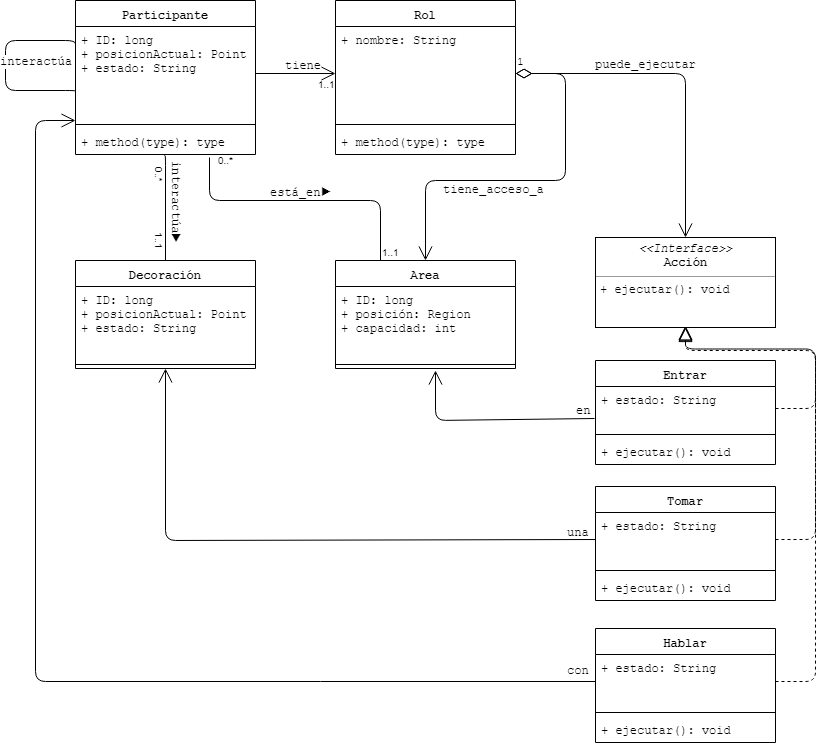

The diagram above was exported from draw.io. Its source (the exported page's mxGraphModel, read from the mxfile embedded in the PNG):
<mxGraphModel dx="1354" dy="765" grid="1" gridSize="10" guides="1" tooltips="1" connect="1" arrows="1" fold="1" page="1" pageScale="1" pageWidth="850" pageHeight="1100" math="0" shadow="0">
  <root>
    <mxCell id="0" />
    <mxCell id="1" parent="0" />
    <mxCell id="TY4FZSJgo4LRB3szzZAe-1" value="Participante" style="swimlane;fontStyle=1;align=center;verticalAlign=top;childLayout=stackLayout;horizontal=1;startSize=26;horizontalStack=0;resizeParent=1;resizeParentMax=0;resizeLast=0;collapsible=1;marginBottom=0;fontFamily=Courier New;" vertex="1" parent="1">
      <mxGeometry x="80" y="200" width="180" height="154" as="geometry">
        <mxRectangle x="345" y="200" width="120" height="26" as="alternateBounds" />
      </mxGeometry>
    </mxCell>
    <mxCell id="TY4FZSJgo4LRB3szzZAe-2" value="+ ID: long&#10;+ posicionActual: Point&#10;+ estado: String" style="text;strokeColor=none;fillColor=none;align=left;verticalAlign=top;spacingLeft=4;spacingRight=4;overflow=hidden;rotatable=0;points=[[0,0.5],[1,0.5]];portConstraint=eastwest;fontFamily=Courier New;" vertex="1" parent="TY4FZSJgo4LRB3szzZAe-1">
      <mxGeometry y="26" width="180" height="94" as="geometry" />
    </mxCell>
    <mxCell id="TY4FZSJgo4LRB3szzZAe-3" value="" style="line;strokeWidth=1;fillColor=none;align=left;verticalAlign=middle;spacingTop=-1;spacingLeft=3;spacingRight=3;rotatable=0;labelPosition=right;points=[];portConstraint=eastwest;fontFamily=Courier New;" vertex="1" parent="TY4FZSJgo4LRB3szzZAe-1">
      <mxGeometry y="120" width="180" height="8" as="geometry" />
    </mxCell>
    <mxCell id="TY4FZSJgo4LRB3szzZAe-4" value="+ method(type): type" style="text;strokeColor=none;fillColor=none;align=left;verticalAlign=top;spacingLeft=4;spacingRight=4;overflow=hidden;rotatable=0;points=[[0,0.5],[1,0.5]];portConstraint=eastwest;fontFamily=Courier New;" vertex="1" parent="TY4FZSJgo4LRB3szzZAe-1">
      <mxGeometry y="128" width="180" height="26" as="geometry" />
    </mxCell>
    <mxCell id="TY4FZSJgo4LRB3szzZAe-31" value="" style="endArrow=none;html=1;edgeStyle=orthogonalEdgeStyle;fontFamily=Courier New;exitX=0;exitY=0.223;exitDx=0;exitDy=0;exitPerimeter=0;entryX=0;entryY=0.691;entryDx=0;entryDy=0;entryPerimeter=0;" edge="1" parent="TY4FZSJgo4LRB3szzZAe-1" source="TY4FZSJgo4LRB3szzZAe-2" target="TY4FZSJgo4LRB3szzZAe-2">
      <mxGeometry relative="1" as="geometry">
        <mxPoint x="-60" y="-30" as="sourcePoint" />
        <mxPoint x="-60" y="90" as="targetPoint" />
        <Array as="points">
          <mxPoint y="40" />
          <mxPoint x="-70" y="40" />
          <mxPoint x="-70" y="90" />
          <mxPoint y="90" />
        </Array>
      </mxGeometry>
    </mxCell>
    <mxCell id="TY4FZSJgo4LRB3szzZAe-35" value="interactúa" style="text;html=1;resizable=0;points=[];align=center;verticalAlign=middle;labelBackgroundColor=#ffffff;fontFamily=Courier New;" vertex="1" connectable="0" parent="TY4FZSJgo4LRB3szzZAe-31">
      <mxGeometry x="-0.5643" y="-1" relative="1" as="geometry">
        <mxPoint x="-4" y="21" as="offset" />
      </mxGeometry>
    </mxCell>
    <mxCell id="TY4FZSJgo4LRB3szzZAe-10" value="Decoración" style="swimlane;fontStyle=1;align=center;verticalAlign=top;childLayout=stackLayout;horizontal=1;startSize=26;horizontalStack=0;resizeParent=1;resizeParentMax=0;resizeLast=0;collapsible=1;marginBottom=0;fontFamily=Courier New;" vertex="1" parent="1">
      <mxGeometry x="80" y="460" width="180" height="108" as="geometry">
        <mxRectangle x="345" y="200" width="120" height="26" as="alternateBounds" />
      </mxGeometry>
    </mxCell>
    <mxCell id="TY4FZSJgo4LRB3szzZAe-11" value="+ ID: long&#10;+ posicionActual: Point&#10;+ estado: String" style="text;strokeColor=none;fillColor=none;align=left;verticalAlign=top;spacingLeft=4;spacingRight=4;overflow=hidden;rotatable=0;points=[[0,0.5],[1,0.5]];portConstraint=eastwest;fontFamily=Courier New;" vertex="1" parent="TY4FZSJgo4LRB3szzZAe-10">
      <mxGeometry y="26" width="180" height="74" as="geometry" />
    </mxCell>
    <mxCell id="TY4FZSJgo4LRB3szzZAe-12" value="" style="line;strokeWidth=1;fillColor=none;align=left;verticalAlign=middle;spacingTop=-1;spacingLeft=3;spacingRight=3;rotatable=0;labelPosition=right;points=[];portConstraint=eastwest;fontFamily=Courier New;" vertex="1" parent="TY4FZSJgo4LRB3szzZAe-10">
      <mxGeometry y="100" width="180" height="8" as="geometry" />
    </mxCell>
    <mxCell id="TY4FZSJgo4LRB3szzZAe-5" value="Rol" style="swimlane;fontStyle=1;align=center;verticalAlign=top;childLayout=stackLayout;horizontal=1;startSize=26;horizontalStack=0;resizeParent=1;resizeParentMax=0;resizeLast=0;collapsible=1;marginBottom=0;fontFamily=Courier New;" vertex="1" parent="1">
      <mxGeometry x="340" y="200" width="180" height="154" as="geometry">
        <mxRectangle x="345" y="200" width="120" height="26" as="alternateBounds" />
      </mxGeometry>
    </mxCell>
    <mxCell id="TY4FZSJgo4LRB3szzZAe-6" value="+ nombre: String&#10;&#10;" style="text;strokeColor=none;fillColor=none;align=left;verticalAlign=top;spacingLeft=4;spacingRight=4;overflow=hidden;rotatable=0;points=[[0,0.5],[1,0.5]];portConstraint=eastwest;fontFamily=Courier New;" vertex="1" parent="TY4FZSJgo4LRB3szzZAe-5">
      <mxGeometry y="26" width="180" height="94" as="geometry" />
    </mxCell>
    <mxCell id="TY4FZSJgo4LRB3szzZAe-7" value="" style="line;strokeWidth=1;fillColor=none;align=left;verticalAlign=middle;spacingTop=-1;spacingLeft=3;spacingRight=3;rotatable=0;labelPosition=right;points=[];portConstraint=eastwest;fontFamily=Courier New;" vertex="1" parent="TY4FZSJgo4LRB3szzZAe-5">
      <mxGeometry y="120" width="180" height="8" as="geometry" />
    </mxCell>
    <mxCell id="TY4FZSJgo4LRB3szzZAe-8" value="+ method(type): type" style="text;strokeColor=none;fillColor=none;align=left;verticalAlign=top;spacingLeft=4;spacingRight=4;overflow=hidden;rotatable=0;points=[[0,0.5],[1,0.5]];portConstraint=eastwest;fontFamily=Courier New;" vertex="1" parent="TY4FZSJgo4LRB3szzZAe-5">
      <mxGeometry y="128" width="180" height="26" as="geometry" />
    </mxCell>
    <mxCell id="TY4FZSJgo4LRB3szzZAe-20" value="Area" style="swimlane;fontStyle=1;align=center;verticalAlign=top;childLayout=stackLayout;horizontal=1;startSize=26;horizontalStack=0;resizeParent=1;resizeParentMax=0;resizeLast=0;collapsible=1;marginBottom=0;fontFamily=Courier New;" vertex="1" parent="1">
      <mxGeometry x="340" y="460" width="180" height="108" as="geometry">
        <mxRectangle x="345" y="200" width="120" height="26" as="alternateBounds" />
      </mxGeometry>
    </mxCell>
    <mxCell id="TY4FZSJgo4LRB3szzZAe-21" value="+ ID: long&#10;+ posición: Region&#10;+ capacidad: int" style="text;strokeColor=none;fillColor=none;align=left;verticalAlign=top;spacingLeft=4;spacingRight=4;overflow=hidden;rotatable=0;points=[[0,0.5],[1,0.5]];portConstraint=eastwest;fontFamily=Courier New;" vertex="1" parent="TY4FZSJgo4LRB3szzZAe-20">
      <mxGeometry y="26" width="180" height="74" as="geometry" />
    </mxCell>
    <mxCell id="TY4FZSJgo4LRB3szzZAe-22" value="" style="line;strokeWidth=1;fillColor=none;align=left;verticalAlign=middle;spacingTop=-1;spacingLeft=3;spacingRight=3;rotatable=0;labelPosition=right;points=[];portConstraint=eastwest;fontFamily=Courier New;" vertex="1" parent="TY4FZSJgo4LRB3szzZAe-20">
      <mxGeometry y="100" width="180" height="8" as="geometry" />
    </mxCell>
    <mxCell id="TY4FZSJgo4LRB3szzZAe-96" value="Entrar" style="swimlane;fontStyle=1;align=center;verticalAlign=top;childLayout=stackLayout;horizontal=1;startSize=26;horizontalStack=0;resizeParent=1;resizeParentMax=0;resizeLast=0;collapsible=1;marginBottom=0;fontFamily=Courier New;" vertex="1" parent="1">
      <mxGeometry x="600" y="560" width="180" height="104" as="geometry">
        <mxRectangle x="345" y="200" width="120" height="26" as="alternateBounds" />
      </mxGeometry>
    </mxCell>
    <mxCell id="TY4FZSJgo4LRB3szzZAe-97" value="+ estado: String" style="text;strokeColor=none;fillColor=none;align=left;verticalAlign=top;spacingLeft=4;spacingRight=4;overflow=hidden;rotatable=0;points=[[0,0.5],[1,0.5]];portConstraint=eastwest;fontFamily=Courier New;" vertex="1" parent="TY4FZSJgo4LRB3szzZAe-96">
      <mxGeometry y="26" width="180" height="44" as="geometry" />
    </mxCell>
    <mxCell id="TY4FZSJgo4LRB3szzZAe-98" value="" style="line;strokeWidth=1;fillColor=none;align=left;verticalAlign=middle;spacingTop=-1;spacingLeft=3;spacingRight=3;rotatable=0;labelPosition=right;points=[];portConstraint=eastwest;fontFamily=Courier New;" vertex="1" parent="TY4FZSJgo4LRB3szzZAe-96">
      <mxGeometry y="70" width="180" height="8" as="geometry" />
    </mxCell>
    <mxCell id="TY4FZSJgo4LRB3szzZAe-99" value="+ ejecutar(): void&#10;" style="text;strokeColor=none;fillColor=none;align=left;verticalAlign=top;spacingLeft=4;spacingRight=4;overflow=hidden;rotatable=0;points=[[0,0.5],[1,0.5]];portConstraint=eastwest;fontFamily=Courier New;" vertex="1" parent="TY4FZSJgo4LRB3szzZAe-96">
      <mxGeometry y="78" width="180" height="26" as="geometry" />
    </mxCell>
    <mxCell id="TY4FZSJgo4LRB3szzZAe-101" value="Tomar" style="swimlane;fontStyle=1;align=center;verticalAlign=top;childLayout=stackLayout;horizontal=1;startSize=26;horizontalStack=0;resizeParent=1;resizeParentMax=0;resizeLast=0;collapsible=1;marginBottom=0;fontFamily=Courier New;" vertex="1" parent="1">
      <mxGeometry x="600" y="686" width="180" height="114" as="geometry">
        <mxRectangle x="345" y="200" width="120" height="26" as="alternateBounds" />
      </mxGeometry>
    </mxCell>
    <mxCell id="TY4FZSJgo4LRB3szzZAe-102" value="+ estado: String" style="text;strokeColor=none;fillColor=none;align=left;verticalAlign=top;spacingLeft=4;spacingRight=4;overflow=hidden;rotatable=0;points=[[0,0.5],[1,0.5]];portConstraint=eastwest;fontFamily=Courier New;" vertex="1" parent="TY4FZSJgo4LRB3szzZAe-101">
      <mxGeometry y="26" width="180" height="54" as="geometry" />
    </mxCell>
    <mxCell id="TY4FZSJgo4LRB3szzZAe-103" value="" style="line;strokeWidth=1;fillColor=none;align=left;verticalAlign=middle;spacingTop=-1;spacingLeft=3;spacingRight=3;rotatable=0;labelPosition=right;points=[];portConstraint=eastwest;fontFamily=Courier New;" vertex="1" parent="TY4FZSJgo4LRB3szzZAe-101">
      <mxGeometry y="80" width="180" height="8" as="geometry" />
    </mxCell>
    <mxCell id="TY4FZSJgo4LRB3szzZAe-104" value="+ ejecutar(): void&#10;" style="text;strokeColor=none;fillColor=none;align=left;verticalAlign=top;spacingLeft=4;spacingRight=4;overflow=hidden;rotatable=0;points=[[0,0.5],[1,0.5]];portConstraint=eastwest;fontFamily=Courier New;" vertex="1" parent="TY4FZSJgo4LRB3szzZAe-101">
      <mxGeometry y="88" width="180" height="26" as="geometry" />
    </mxCell>
    <mxCell id="TY4FZSJgo4LRB3szzZAe-106" value="Hablar" style="swimlane;fontStyle=1;align=center;verticalAlign=top;childLayout=stackLayout;horizontal=1;startSize=26;horizontalStack=0;resizeParent=1;resizeParentMax=0;resizeLast=0;collapsible=1;marginBottom=0;fontFamily=Courier New;" vertex="1" parent="1">
      <mxGeometry x="600" y="828" width="180" height="114" as="geometry">
        <mxRectangle x="345" y="200" width="120" height="26" as="alternateBounds" />
      </mxGeometry>
    </mxCell>
    <mxCell id="TY4FZSJgo4LRB3szzZAe-107" value="+ estado: String" style="text;strokeColor=none;fillColor=none;align=left;verticalAlign=top;spacingLeft=4;spacingRight=4;overflow=hidden;rotatable=0;points=[[0,0.5],[1,0.5]];portConstraint=eastwest;fontFamily=Courier New;" vertex="1" parent="TY4FZSJgo4LRB3szzZAe-106">
      <mxGeometry y="26" width="180" height="54" as="geometry" />
    </mxCell>
    <mxCell id="TY4FZSJgo4LRB3szzZAe-108" value="" style="line;strokeWidth=1;fillColor=none;align=left;verticalAlign=middle;spacingTop=-1;spacingLeft=3;spacingRight=3;rotatable=0;labelPosition=right;points=[];portConstraint=eastwest;fontFamily=Courier New;" vertex="1" parent="TY4FZSJgo4LRB3szzZAe-106">
      <mxGeometry y="80" width="180" height="8" as="geometry" />
    </mxCell>
    <mxCell id="TY4FZSJgo4LRB3szzZAe-109" value="+ ejecutar(): void&#10;" style="text;strokeColor=none;fillColor=none;align=left;verticalAlign=top;spacingLeft=4;spacingRight=4;overflow=hidden;rotatable=0;points=[[0,0.5],[1,0.5]];portConstraint=eastwest;fontFamily=Courier New;" vertex="1" parent="TY4FZSJgo4LRB3szzZAe-106">
      <mxGeometry y="88" width="180" height="26" as="geometry" />
    </mxCell>
    <mxCell id="TY4FZSJgo4LRB3szzZAe-29" value="1..1" style="resizable=0;html=1;align=left;verticalAlign=bottom;labelBackgroundColor=#ffffff;fontSize=10;" connectable="0" vertex="1" parent="1">
      <mxGeometry x="310" y="278" as="geometry">
        <mxPoint x="10" y="14" as="offset" />
      </mxGeometry>
    </mxCell>
    <mxCell id="TY4FZSJgo4LRB3szzZAe-42" value="&lt;p style=&quot;margin: 0px ; margin-top: 4px ; text-align: center&quot;&gt;&lt;i&gt;&amp;lt;&amp;lt;Interface&amp;gt;&amp;gt;&lt;/i&gt;&lt;br&gt;&lt;b&gt;Acción&lt;/b&gt;&lt;/p&gt;&lt;hr size=&quot;1&quot;&gt;&lt;p style=&quot;margin: 0px ; margin-left: 4px&quot;&gt;&lt;/p&gt;&lt;p style=&quot;margin: 0px ; margin-left: 4px&quot;&gt;+ ejecutar(): void&lt;br&gt;&lt;br&gt;&lt;/p&gt;" style="verticalAlign=top;align=left;overflow=fill;fontSize=12;fontFamily=Courier New;html=1;" vertex="1" parent="1">
      <mxGeometry x="600" y="437" width="180" height="90" as="geometry" />
    </mxCell>
    <mxCell id="TY4FZSJgo4LRB3szzZAe-48" value="interactúa▶&lt;br&gt;" style="text;html=1;resizable=0;points=[];autosize=1;align=left;verticalAlign=top;spacingTop=-4;fontFamily=Courier New;rotation=90;" vertex="1" parent="1">
      <mxGeometry x="130" y="398.5" width="100" height="20" as="geometry" />
    </mxCell>
    <mxCell id="TY4FZSJgo4LRB3szzZAe-49" value="" style="endArrow=none;html=1;edgeStyle=orthogonalEdgeStyle;fontFamily=Courier New;entryX=0.5;entryY=0;entryDx=0;entryDy=0;exitX=0.494;exitY=1.038;exitDx=0;exitDy=0;exitPerimeter=0;" edge="1" parent="1" source="TY4FZSJgo4LRB3szzZAe-4" target="TY4FZSJgo4LRB3szzZAe-10">
      <mxGeometry relative="1" as="geometry">
        <mxPoint x="169" y="355" as="sourcePoint" />
        <mxPoint x="170" y="437" as="targetPoint" />
        <Array as="points">
          <mxPoint x="170" y="355" />
        </Array>
      </mxGeometry>
    </mxCell>
    <mxCell id="TY4FZSJgo4LRB3szzZAe-50" value="" style="resizable=0;html=1;align=left;verticalAlign=bottom;labelBackgroundColor=#ffffff;fontSize=10;" connectable="0" vertex="1" parent="TY4FZSJgo4LRB3szzZAe-49">
      <mxGeometry x="-1" relative="1" as="geometry">
        <mxPoint x="1" y="15" as="offset" />
      </mxGeometry>
    </mxCell>
    <mxCell id="TY4FZSJgo4LRB3szzZAe-51" value="" style="resizable=0;html=1;align=right;verticalAlign=bottom;labelBackgroundColor=#ffffff;fontSize=10;" connectable="0" vertex="1" parent="TY4FZSJgo4LRB3szzZAe-49">
      <mxGeometry x="1" relative="1" as="geometry" />
    </mxCell>
    <mxCell id="TY4FZSJgo4LRB3szzZAe-53" value="0..*" style="resizable=0;html=1;align=left;verticalAlign=bottom;labelBackgroundColor=#ffffff;fontSize=10;rotation=0;" connectable="0" vertex="1" parent="1">
      <mxGeometry x="210" y="354" as="geometry">
        <mxPoint x="10" y="14" as="offset" />
      </mxGeometry>
    </mxCell>
    <mxCell id="TY4FZSJgo4LRB3szzZAe-54" value="1..1" style="resizable=0;html=1;align=left;verticalAlign=bottom;labelBackgroundColor=#ffffff;fontSize=10;rotation=90;" connectable="0" vertex="1" parent="1">
      <mxGeometry x="170" y="418.5" as="geometry">
        <mxPoint x="10" y="14" as="offset" />
      </mxGeometry>
    </mxCell>
    <mxCell id="TY4FZSJgo4LRB3szzZAe-64" value="está_en▶&lt;br&gt;" style="text;html=1;resizable=0;points=[];autosize=1;align=left;verticalAlign=top;spacingTop=-4;fontFamily=Courier New;rotation=0;" vertex="1" parent="1">
      <mxGeometry x="273" y="382.5" width="80" height="20" as="geometry" />
    </mxCell>
    <mxCell id="TY4FZSJgo4LRB3szzZAe-84" value="1..1" style="resizable=0;html=1;align=left;verticalAlign=bottom;labelBackgroundColor=#ffffff;fontSize=10;rotation=0;" connectable="0" vertex="1" parent="1">
      <mxGeometry x="374" y="445.5" as="geometry">
        <mxPoint x="10" y="14" as="offset" />
      </mxGeometry>
    </mxCell>
    <mxCell id="TY4FZSJgo4LRB3szzZAe-85" value="0..*" style="resizable=0;html=1;align=left;verticalAlign=bottom;labelBackgroundColor=#ffffff;fontSize=10;rotation=90;" connectable="0" vertex="1" parent="1">
      <mxGeometry x="170" y="354" as="geometry">
        <mxPoint x="10" y="14" as="offset" />
      </mxGeometry>
    </mxCell>
    <mxCell id="TY4FZSJgo4LRB3szzZAe-90" value="1" style="endArrow=open;html=1;endSize=12;startArrow=diamondThin;startSize=14;startFill=0;edgeStyle=orthogonalEdgeStyle;align=left;verticalAlign=bottom;fontFamily=Courier New;entryX=0.5;entryY=0;entryDx=0;entryDy=0;" edge="1" parent="1" source="TY4FZSJgo4LRB3szzZAe-6" target="TY4FZSJgo4LRB3szzZAe-20">
      <mxGeometry x="-1" y="3" relative="1" as="geometry">
        <mxPoint x="620" y="300" as="sourcePoint" />
        <mxPoint x="570" y="340" as="targetPoint" />
        <Array as="points">
          <mxPoint x="570" y="273" />
          <mxPoint x="570" y="380" />
          <mxPoint x="430" y="380" />
        </Array>
      </mxGeometry>
    </mxCell>
    <mxCell id="TY4FZSJgo4LRB3szzZAe-91" value="" style="endArrow=open;endFill=1;endSize=12;html=1;fontFamily=Courier New;entryX=0;entryY=0.5;entryDx=0;entryDy=0;exitX=1;exitY=0.5;exitDx=0;exitDy=0;" edge="1" parent="1" source="TY4FZSJgo4LRB3szzZAe-2" target="TY4FZSJgo4LRB3szzZAe-6">
      <mxGeometry width="160" relative="1" as="geometry">
        <mxPoint x="260" y="267" as="sourcePoint" />
        <mxPoint x="300" y="130" as="targetPoint" />
      </mxGeometry>
    </mxCell>
    <mxCell id="TY4FZSJgo4LRB3szzZAe-92" value="tiene" style="text;html=1;resizable=0;points=[];align=center;verticalAlign=middle;labelBackgroundColor=#ffffff;fontFamily=Courier New;" vertex="1" connectable="0" parent="1">
      <mxGeometry x="340" y="267" relative="1" as="geometry">
        <mxPoint x="307" y="264" as="offset" />
      </mxGeometry>
    </mxCell>
    <mxCell id="TY4FZSJgo4LRB3szzZAe-93" value="tiene_acceso_a" style="text;html=1;resizable=0;points=[];align=center;verticalAlign=middle;labelBackgroundColor=#ffffff;fontFamily=Courier New;" vertex="1" connectable="0" parent="1">
      <mxGeometry x="-0.25" y="1" relative="1" as="geometry">
        <mxPoint x="498" y="388" as="offset" />
      </mxGeometry>
    </mxCell>
    <mxCell id="TY4FZSJgo4LRB3szzZAe-94" value="1" style="endArrow=open;html=1;endSize=12;startArrow=diamondThin;startSize=14;startFill=0;edgeStyle=orthogonalEdgeStyle;align=left;verticalAlign=bottom;fontFamily=Courier New;exitX=1;exitY=0.5;exitDx=0;exitDy=0;entryX=0.5;entryY=0;entryDx=0;entryDy=0;" edge="1" parent="1" source="TY4FZSJgo4LRB3szzZAe-6" target="TY4FZSJgo4LRB3szzZAe-42">
      <mxGeometry x="-1" y="3" relative="1" as="geometry">
        <mxPoint x="630" y="290" as="sourcePoint" />
        <mxPoint x="790" y="290" as="targetPoint" />
      </mxGeometry>
    </mxCell>
    <mxCell id="TY4FZSJgo4LRB3szzZAe-95" value="puede_ejecutar" style="text;html=1;resizable=0;points=[];align=center;verticalAlign=middle;labelBackgroundColor=#ffffff;fontFamily=Courier New;" vertex="1" connectable="0" parent="1">
      <mxGeometry x="-0.25" y="1" relative="1" as="geometry">
        <mxPoint x="650" y="263" as="offset" />
      </mxGeometry>
    </mxCell>
    <mxCell id="TY4FZSJgo4LRB3szzZAe-112" value="" style="endArrow=block;dashed=1;endFill=0;endSize=12;html=1;fontFamily=Courier New;entryX=0.5;entryY=1;entryDx=0;entryDy=0;exitX=1;exitY=0.5;exitDx=0;exitDy=0;" edge="1" parent="1" source="TY4FZSJgo4LRB3szzZAe-102" target="TY4FZSJgo4LRB3szzZAe-42">
      <mxGeometry width="160" relative="1" as="geometry">
        <mxPoint x="10" y="1140" as="sourcePoint" />
        <mxPoint x="170" y="1140" as="targetPoint" />
        <Array as="points">
          <mxPoint x="820" y="739" />
          <mxPoint x="820" y="550" />
          <mxPoint x="690" y="550" />
        </Array>
      </mxGeometry>
    </mxCell>
    <mxCell id="TY4FZSJgo4LRB3szzZAe-115" value="" style="endArrow=block;dashed=1;endFill=0;endSize=12;html=1;fontFamily=Courier New;entryX=0.5;entryY=1;entryDx=0;entryDy=0;exitX=1;exitY=0.5;exitDx=0;exitDy=0;" edge="1" parent="1" source="TY4FZSJgo4LRB3szzZAe-97">
      <mxGeometry width="160" relative="1" as="geometry">
        <mxPoint x="780" y="834.5" as="sourcePoint" />
        <mxPoint x="690" y="525.5" as="targetPoint" />
        <Array as="points">
          <mxPoint x="820" y="608" />
          <mxPoint x="820" y="548.5" />
          <mxPoint x="690" y="548.5" />
        </Array>
      </mxGeometry>
    </mxCell>
    <mxCell id="TY4FZSJgo4LRB3szzZAe-116" value="" style="endArrow=block;dashed=1;endFill=0;endSize=12;html=1;fontFamily=Courier New;entryX=0.5;entryY=1;entryDx=0;entryDy=0;exitX=1;exitY=0.5;exitDx=0;exitDy=0;" edge="1" parent="1" source="TY4FZSJgo4LRB3szzZAe-107">
      <mxGeometry width="160" relative="1" as="geometry">
        <mxPoint x="780" y="834.5" as="sourcePoint" />
        <mxPoint x="690" y="525.5" as="targetPoint" />
        <Array as="points">
          <mxPoint x="820" y="881" />
          <mxPoint x="820" y="548.5" />
          <mxPoint x="690" y="548.5" />
        </Array>
      </mxGeometry>
    </mxCell>
    <mxCell id="TY4FZSJgo4LRB3szzZAe-117" value="" style="endArrow=open;endFill=1;endSize=12;html=1;fontFamily=Courier New;exitX=0;exitY=0.5;exitDx=0;exitDy=0;entryX=0.5;entryY=1;entryDx=0;entryDy=0;" edge="1" parent="1" source="TY4FZSJgo4LRB3szzZAe-102" target="TY4FZSJgo4LRB3szzZAe-10">
      <mxGeometry width="160" relative="1" as="geometry">
        <mxPoint x="390" y="780" as="sourcePoint" />
        <mxPoint x="168" y="615" as="targetPoint" />
        <Array as="points">
          <mxPoint x="170" y="740" />
        </Array>
      </mxGeometry>
    </mxCell>
    <mxCell id="TY4FZSJgo4LRB3szzZAe-118" value="" style="endArrow=open;endFill=1;endSize=12;html=1;fontFamily=Courier New;exitX=0;exitY=0.5;exitDx=0;exitDy=0;entryX=0;entryY=1;entryDx=0;entryDy=0;entryPerimeter=0;" edge="1" parent="1" source="TY4FZSJgo4LRB3szzZAe-107" target="TY4FZSJgo4LRB3szzZAe-2">
      <mxGeometry width="160" relative="1" as="geometry">
        <mxPoint x="300" y="990" as="sourcePoint" />
        <mxPoint x="40" y="320" as="targetPoint" />
        <Array as="points">
          <mxPoint x="40" y="881" />
          <mxPoint x="40" y="320" />
        </Array>
      </mxGeometry>
    </mxCell>
    <mxCell id="TY4FZSJgo4LRB3szzZAe-119" value="" style="endArrow=open;endFill=1;endSize=12;html=1;fontFamily=Courier New;exitX=-0.006;exitY=0.734;exitDx=0;exitDy=0;exitPerimeter=0;" edge="1" parent="1" source="TY4FZSJgo4LRB3szzZAe-97">
      <mxGeometry width="160" relative="1" as="geometry">
        <mxPoint x="410" y="800" as="sourcePoint" />
        <mxPoint x="440" y="570" as="targetPoint" />
        <Array as="points">
          <mxPoint x="440" y="620" />
        </Array>
      </mxGeometry>
    </mxCell>
    <mxCell id="TY4FZSJgo4LRB3szzZAe-122" value="" style="endArrow=none;html=1;edgeStyle=orthogonalEdgeStyle;fontFamily=Courier New;exitX=0.744;exitY=1.115;exitDx=0;exitDy=0;exitPerimeter=0;entryX=0.25;entryY=0;entryDx=0;entryDy=0;" edge="1" parent="1" source="TY4FZSJgo4LRB3szzZAe-4" target="TY4FZSJgo4LRB3szzZAe-20">
      <mxGeometry relative="1" as="geometry">
        <mxPoint x="220" y="410" as="sourcePoint" />
        <mxPoint x="380" y="410" as="targetPoint" />
        <Array as="points">
          <mxPoint x="214" y="400" />
          <mxPoint x="385" y="400" />
        </Array>
      </mxGeometry>
    </mxCell>
    <mxCell id="TY4FZSJgo4LRB3szzZAe-125" value="en" style="text;html=1;resizable=0;points=[];autosize=1;align=left;verticalAlign=top;spacingTop=-4;fontFamily=Courier New;" vertex="1" parent="1">
      <mxGeometry x="579" y="601" width="30" height="20" as="geometry" />
    </mxCell>
    <mxCell id="TY4FZSJgo4LRB3szzZAe-126" value="una" style="text;html=1;resizable=0;points=[];autosize=1;align=left;verticalAlign=top;spacingTop=-4;fontFamily=Courier New;" vertex="1" parent="1">
      <mxGeometry x="570" y="723" width="40" height="20" as="geometry" />
    </mxCell>
    <mxCell id="TY4FZSJgo4LRB3szzZAe-127" value="con" style="text;html=1;resizable=0;points=[];autosize=1;align=left;verticalAlign=top;spacingTop=-4;fontFamily=Courier New;" vertex="1" parent="1">
      <mxGeometry x="570" y="861" width="40" height="20" as="geometry" />
    </mxCell>
  </root>
</mxGraphModel>